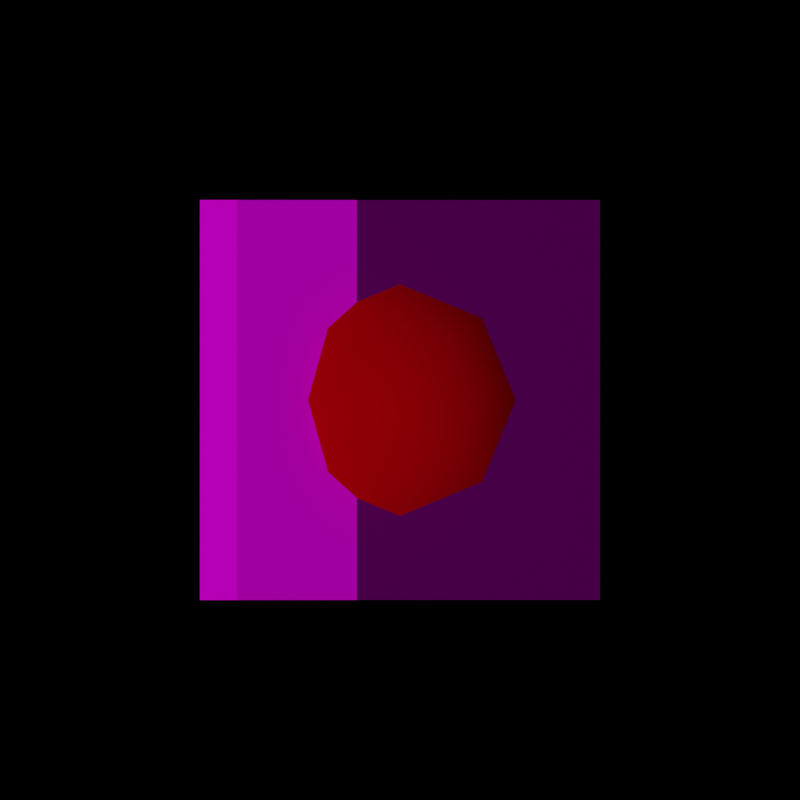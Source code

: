 # Source: control0.blend  (saved by Blender 2.92.15; exported with 4.5.12 LTS)
import bpy
from mathutils import Matrix  # noqa: F401  (used for matrix-valued properties, if any)

bpy.ops.wm.read_factory_settings(use_empty=True)
scene = bpy.context.scene
scene.name = 'Scene'

# ---- collections
col_panel = bpy.data.collections.new('panel'); scene.collection.children.link(col_panel)
col_grabdoc__do_not_touch_contents = bpy.data.collections.new('GrabDoc (do not touch contents)'); scene.collection.children.link(col_grabdoc__do_not_touch_contents)
col_grabdoc__do_not_touch_contents.hide_render = True

# ---- images (referenced by path relative to the original .blend; pixels are not part of the script)
import os
ASSET_DIR = os.environ.get("B2B_ASSET_DIR", "")  # directory of the original .blend (textures are referenced by path, not embedded)
HERE = os.path.dirname(os.path.abspath(__file__))  # packed textures are extracted next to this script under _unpacked/

def load_image(name, relpath, width, height, colorspace="sRGB"):
    """Load a texture the original file referenced (path relative to the .blend, or extracted next to this script)."""
    p = next((c for c in (os.path.join(HERE, relpath), os.path.join(ASSET_DIR, relpath)) if relpath and os.path.exists(c)), "")
    if p:
        img = bpy.data.images.load(p, check_existing=True)
        img.name = name
    else:  # same state as the original file: an image datablock whose file is absent (Cycles renders it pink)
        img = bpy.data.images.new(name, width, height)
        img.source = "FILE"
        img.filepath = "//" + (relpath or name)
    img.colorspace_settings.name = colorspace
    return img
img_control0_64_albedo_png = load_image('control0_64_Albedo.png', 'control0_64_Albedo.png', 1024, 1024, 'sRGB')
img_button0 = load_image('button0', 'button0.png', 1024, 1024, 'sRGB')

# ---- materials (node trees are filled in below, after node groups)
mat_test = bpy.data.materials.new('test')
mat_button = bpy.data.materials.new('button')
mat_button2 = bpy.data.materials.new('button2')

# ---- node groups
ng_auto_smooth = bpy.data.node_groups.new('Auto Smooth', 'GeometryNodeTree')
_s = ng_auto_smooth.interface.new_socket(name='Geometry', in_out='OUTPUT', socket_type='NodeSocketGeometry')
_s = ng_auto_smooth.interface.new_socket(name='Geometry', in_out='INPUT', socket_type='NodeSocketGeometry')
_s = ng_auto_smooth.interface.new_socket(name='Angle', in_out='INPUT', socket_type='NodeSocketFloat')
_s.subtype = 'ANGLE'
_s.min_value = 0.0
_s.max_value = 3.142
ng_auto_smooth.is_modifier = True
_N = ng_auto_smooth.nodes; _L = ng_auto_smooth.links
n0 = _N.new('NodeGroupOutput'); n0.name = 'Group Output'; n0.location = (480, -100)
n1 = _N.new('NodeGroupInput'); n1.name = 'Group Input'; n1.location = (-420, -300)
n2 = _N.new('NodeGroupInput'); n2.name = 'Group Input.001'; n2.location = (-60, -100)
n3 = _N.new('GeometryNodeSetShadeSmooth'); n3.name = 'Set Shade Smooth'; n3.location = (120, -100)
n3.domain = 'EDGE'
n4 = _N.new('GeometryNodeSetShadeSmooth'); n4.name = 'Set Shade Smooth.001'; n4.location = (300, -100)
n5 = _N.new('GeometryNodeInputMeshEdgeAngle'); n5.name = 'Edge Angle'; n5.location = (-420, -220)
n6 = _N.new('GeometryNodeInputEdgeSmooth'); n6.name = 'Is Edge Smooth'; n6.location = (-60, -160)
n7 = _N.new('GeometryNodeInputShadeSmooth'); n7.name = 'Is Face Smooth'; n7.location = (-240, -340)
n8 = _N.new('FunctionNodeBooleanMath'); n8.name = 'Boolean Math'; n8.location = (-60, -220)
n9 = _N.new('FunctionNodeCompare'); n9.name = 'Compare'; n9.location = (-240, -180)
n9.operation = 'LESS_EQUAL'
_L.new(n5.outputs[0], n9.inputs[0])
_L.new(n4.outputs[0], n0.inputs[0])
_L.new(n1.outputs[1], n9.inputs[1])
_L.new(n9.outputs[0], n8.inputs[0])
_L.new(n7.outputs[0], n8.inputs[1])
_L.new(n2.outputs[0], n3.inputs[0])
_L.new(n6.outputs[0], n3.inputs[1])
_L.new(n3.outputs[0], n4.inputs[0])
_L.new(n8.outputs[0], n3.inputs[2])
n0.is_active_output = True

# ---- material node trees
mat_test.use_nodes = True; mat_test.node_tree.nodes.clear()
_N = mat_test.node_tree.nodes; _L = mat_test.node_tree.links
n0 = _N.new('ShaderNodeOutputMaterial'); n0.name = 'Material Output'; n0.location = (803, 300)
n1 = _N.new('ShaderNodeBsdfPrincipled'); n1.name = 'Principled BSDF'; n1.location = (482, 173)
n1.distribution = 'GGX'
n1.subsurface_method = 'BURLEY'
n1.inputs[2].default_value = 1.0
n1.inputs[3].default_value = 1.45
n1.inputs[13].default_value = 0.0
n1.inputs[27].default_value = (0.0, 0.0, 0.0, 1.0)
n1.inputs[28].default_value = 1.0
n2 = _N.new('ShaderNodeTexImage'); n2.name = 'Image Texture'; n2.location = (-144, -38)
n2.image = img_control0_64_albedo_png
n2.interpolation = 'Closest'
_L.new(n1.outputs[0], n0.inputs[0])
_L.new(n2.outputs[0], n1.inputs[0])
n0.is_active_output = True
mat_button.use_nodes = True; mat_button.node_tree.nodes.clear()
_N = mat_button.node_tree.nodes; _L = mat_button.node_tree.links
n0 = _N.new('ShaderNodeBsdfPrincipled'); n0.name = 'Principled BSDF'; n0.location = (161, 300)
n0.distribution = 'GGX'
n0.subsurface_method = 'BURLEY'
n0.inputs[2].default_value = 1.0
n0.inputs[3].default_value = 1.45
n0.inputs[13].default_value = 0.0
n0.inputs[27].default_value = (0.0, 0.0, 0.0, 1.0)
n0.inputs[28].default_value = 1.0
n1 = _N.new('ShaderNodeOutputMaterial'); n1.name = 'Material Output'; n1.location = (451, 300)
n2 = _N.new('ShaderNodeTexImage'); n2.name = 'Image Texture'; n2.location = (-379, 215)
n2.image = img_button0
n2.interpolation = 'Closest'
n3 = _N.new('ShaderNodeRGB'); n3.name = 'RGB'; n3.location = (-330, -181)
n3.outputs[0].default_value = (0.08898, 0.08898, 0.08898, 1.0)
n4 = _N.new('ShaderNodeVectorMath'); n4.name = 'Vector Math'; n4.location = (-59, 198)
n4.operation = 'MULTIPLY'
_L.new(n0.outputs[0], n1.inputs[0])
_L.new(n2.outputs[0], n4.inputs[0])
_L.new(n4.outputs[0], n0.inputs[0])
_L.new(n3.outputs[0], n4.inputs[1])
n1.is_active_output = True
mat_button2.use_nodes = True; mat_button2.node_tree.nodes.clear()
_N = mat_button2.node_tree.nodes; _L = mat_button2.node_tree.links
n0 = _N.new('ShaderNodeBsdfPrincipled'); n0.name = 'Principled BSDF'; n0.location = (10, 300)
n0.distribution = 'GGX'
n0.subsurface_method = 'BURLEY'
n0.inputs[2].default_value = 1.0
n0.inputs[3].default_value = 1.45
n0.inputs[13].default_value = 0.0
n0.inputs[27].default_value = (0.0, 0.0, 0.0, 1.0)
n0.inputs[28].default_value = 1.0
n1 = _N.new('ShaderNodeOutputMaterial'); n1.name = 'Material Output'; n1.location = (300, 300)
n2 = _N.new('ShaderNodeTexImage'); n2.name = 'Image Texture'; n2.location = (-477, 235)
n2.image = img_button0
n2.interpolation = 'Closest'
n3 = _N.new('ShaderNodeRGB'); n3.name = 'RGB'; n3.location = (-401, -208)
n3.outputs[0].default_value = (0.3801, 0.0, 0.002571, 1.0)
n4 = _N.new('ShaderNodeVectorMath'); n4.name = 'Vector Math'; n4.location = (-198, 275)
n4.operation = 'MULTIPLY'
_L.new(n0.outputs[0], n1.inputs[0])
_L.new(n3.outputs[0], n4.inputs[1])
_L.new(n2.outputs[0], n4.inputs[0])
_L.new(n4.outputs[0], n0.inputs[0])
n1.is_active_output = True

# ---- world
world_world = bpy.data.worlds.new('World'); scene.world = world_world
world_world.use_nodes = True; world_world.node_tree.nodes.clear()
_N = world_world.node_tree.nodes; _L = world_world.node_tree.links
n0 = _N.new('ShaderNodeOutputWorld'); n0.name = 'World Output'; n0.location = (300, 300)
n1 = _N.new('ShaderNodeBackground'); n1.name = 'Background'; n1.location = (10, 300)
n1.inputs[0].default_value = (0.0, 0.0, 0.0, 1.0)
_L.new(n1.outputs[0], n0.inputs[0])
n0.is_active_output = True
world_world.color = (0.05088, 0.05088, 0.05088)
world_world.use_sun_shadow = False
world_world.sun_shadow_jitter_overblur = 0.0

# ---- cameras
cam_camera = bpy.data.cameras.new('Camera')
cam_camera.type = 'ORTHO'
cam_camera.ortho_scale = 1.0
cam_gd_trim_camera = bpy.data.cameras.new('GD_Trim Camera')
cam_gd_trim_camera.type = 'ORTHO'
cam_gd_trim_camera.passepartout_alpha = 1.0
cam_gd_trim_camera.ortho_scale = 2.0
cam_gd_trim_camera.display_size = 0.01

# ---- lights
light_sun = bpy.data.lights.new('Sun', 'SUN')
light_sun.transmission_factor = 0.0
light_sun.energy = 2.0
light_sun.shadow_soft_size = 0.125

# ---- meshes
me_cube_001 = bpy.data.meshes.new('Cube.001')
me_cube_001.from_pydata([(-0.5, -0.5, 0.0), (-0.5, -0.5, 0.3), (-0.5, 0.5, 0.0), (-0.5, 0.5, 0.3), (0.0, -0.5, 0.0), (0.0, 0.5, 0.0), (0.0, -0.5, 0.06217), (-0.4076, -0.5, 0.3), (-0.4076, 0.5, 0.3), (0.0, 0.5, 0.06217)], [], [(0, 1, 3, 2), (4, 6, 7, 1, 0), (2, 3, 8, 9, 5), (2, 5, 4, 0), (5, 9, 6, 4), (8, 7, 6, 9), (8, 3, 1, 7)])
_uv = me_cube_001.uv_layers.new(name='UVMap')
_uv.uv.foreach_set('vector', [0.0, 0.1875, 0.1875, 0.1875, 0.1875, 0.8125, 0.0, 0.8125, 0.5781, 0.1875, 0.5781, 0.1562, 0.8281, 0.0, 0.8906, 0.0, 0.8906, 0.1875, 0.8906, 0.8125, 0.8906, 1.0, 0.8281, 1.0, 0.5781, 0.8438, 0.5781, 0.8125, 0.8906, 0.8125, 0.5781, 0.8125, 0.5781, 0.1875, 0.8906, 0.1875, 0.5781, 0.8125, 0.5469, 0.8125, 0.5469, 0.1875, 0.5781, 0.1875, 0.25, 0.8125, 0.25, 0.1875, 0.5469, 0.1875, 0.5469, 0.8125, 0.25, 0.8125, 0.1875, 0.8125, 0.1875, 0.1875, 0.25, 0.1875])
me_cube_001.materials.append(mat_test)
me_cube_001.use_remesh_fix_poles = True
me_cube_001.use_remesh_preserve_attributes = False
me_cube_001.use_mirror_vertex_groups = False
me_cube_001.update()
me_cube = bpy.data.meshes.new('Cube')
me_cube.from_pydata([(-0.25, -0.25, 0.0), (-0.25, -0.25, 0.0625), (-0.25, 0.25, 0.0), (-0.25, 0.25, 0.0625), (0.25, -0.25, 0.0), (0.25, -0.25, 0.0625), (0.25, 0.25, 0.0), (0.25, 0.25, 0.0625)], [], [(0, 1, 3, 2), (2, 3, 7, 6), (6, 7, 5, 4), (4, 5, 1, 0), (7, 3, 1, 5)])
me_cube.polygons.foreach_set('use_smooth', [True] * 5)
_uv = me_cube.uv_layers.new(name='UVMap')
_uv.uv.foreach_set('vector', [0.625, 0.0, 0.625, 0.0625, 0.0625, 0.0625, 0.0625, 0.0, 0.0, 0.0625, 0.0625, 0.0625, 0.0625, 0.625, 0.0, 0.625, 0.0625, 0.6875, 0.0625, 0.625, 0.625, 0.625, 0.625, 0.6875, 0.6875, 0.625, 0.625, 0.625, 0.625, 0.0625, 0.6875, 0.0625, 0.0625, 0.625, 0.0625, 0.0625, 0.625, 0.0625, 0.625, 0.625])
me_cube.materials.append(mat_button)
me_cube.use_remesh_fix_poles = True
me_cube.use_remesh_preserve_attributes = False
me_cube.use_mirror_vertex_groups = False
me_cube.update()
me_cube_002 = bpy.data.meshes.new('Cube.002')
me_cube_002.from_pydata([(6.587e-09, 0.1449, 0.0625), (-0.1025, 0.1025, 0.0625), (-0.1449, -7.377e-09, 0.0625), (-0.1025, -0.1025, 0.0625), (1.925e-08, -0.1449, 0.0625), (0.1025, -0.1025, 0.0625), (0.1449, 6.841e-10, 0.0625), (0.1025, 0.1025, 0.0625), (-0.065, 0.065, 0.1263), (5.71e-09, 0.09192, 0.1263), (-0.09192, -2.814e-09, 0.1263), (-0.065, -0.065, 0.1263), (1.483e-08, -0.09192, 0.1263), (0.065, -0.065, 0.1263), (0.09192, 2.657e-09, 0.1263), (0.065, 0.065, 0.1263)], [], [(8, 10, 11, 12, 13, 14, 15, 9), (8, 9, 0, 1), (10, 8, 1, 2), (11, 10, 2, 3), (12, 11, 3, 4), (13, 12, 4, 5), (14, 13, 5, 6), (15, 14, 6, 7), (9, 15, 7, 0)])
me_cube_002.polygons.foreach_set('use_smooth', [True] * 9)
_uv = me_cube_002.uv_layers.new(name='UVMap')
_uv.uv.foreach_set('vector', [0.9999, 0.2033, 0.9157, 0.2874, 0.7967, 0.2874, 0.7126, 0.2033, 0.7126, 0.08427, 0.7967, 0.0001324, 0.9157, 0.0001324, 0.9999, 0.08427, 0.125, 0.6875, 0.25, 0.6875, 0.25, 0.8125, 0.125, 0.8125, 0.0, 0.6875, 0.125, 0.6875, 0.125, 0.8125, 0.0, 0.8125, 0.8125, 0.6875, 0.9375, 0.6875, 0.9375, 0.8125, 0.8125, 0.8125, 0.6875, 0.6875, 0.8125, 0.6875, 0.8125, 0.8125, 0.6875, 0.8125, 0.625, 0.6875, 0.6875, 0.6875, 0.6875, 0.8125, 0.625, 0.8125, 0.5, 0.6875, 0.625, 0.6875, 0.625, 0.8125, 0.5, 0.8125, 0.375, 0.6875, 0.5, 0.6875, 0.5, 0.8125, 0.375, 0.8125, 0.25, 0.6875, 0.375, 0.6875, 0.375, 0.8125, 0.25, 0.8125])
me_cube_002.materials.append(mat_button2)
me_cube_002.use_remesh_fix_poles = True
me_cube_002.use_remesh_preserve_attributes = False
me_cube_002.use_mirror_vertex_groups = False
me_cube_002.update()
me_gd_background_plane = bpy.data.meshes.new('GD_Background Plane')
me_gd_background_plane.from_pydata([(-1.0, -1.0, 0.0), (1.0, -1.0, 0.0), (-1.0, 1.0, 0.0), (1.0, 1.0, 0.0)], [], [(0, 1, 3, 2)])
_uv = me_gd_background_plane.uv_layers.new(name='UVMap')
_uv.uv.foreach_set('vector', [0.0, 0.0, 1.0, 0.0, 1.0, 1.0, 0.0, 1.0])
me_gd_background_plane.use_remesh_fix_poles = True
me_gd_background_plane.use_remesh_preserve_attributes = False
me_gd_background_plane.use_mirror_vertex_groups = False
me_gd_background_plane.update()
me_gd_orient_guide = bpy.data.meshes.new('GD_Orient Guide')
me_gd_orient_guide.from_pydata([(-0.3, 1.1, 0.0), (0.3, 1.1, 0.0), (0.0, 1.35, 0.0)], [(0, 2), (0, 1), (1, 2)], [])
me_gd_orient_guide.use_remesh_fix_poles = True
me_gd_orient_guide.use_remesh_preserve_attributes = False
me_gd_orient_guide.use_mirror_vertex_groups = False
me_gd_orient_guide.update()

# ---- objects
ob_sun = bpy.data.objects.new('Sun', light_sun)
ob_camera = bpy.data.objects.new('Camera', cam_camera)
ob_control0 = bpy.data.objects.new('control0', me_cube_001)
ob_button0 = bpy.data.objects.new('button0', me_cube)
ob_button0_base = bpy.data.objects.new('button0_base', me_cube_002)
ob_gd_background_plane = bpy.data.objects.new('GD_Background Plane', me_gd_background_plane)
ob_gd_trim_camera = bpy.data.objects.new('GD_Trim Camera', cam_gd_trim_camera)
ob_gd_orient_guide = bpy.data.objects.new('GD_Orient Guide', me_gd_orient_guide)

# ---- transforms, parenting, visibility, modifiers, constraints
ob_sun.location = (-1.131, -0.08984, 2.335)
ob_sun.rotation_euler = (0.07678, -0.4867, 0.0819)
ob_sun.lineart.crease_threshold = 0.0
ob_camera.location = (0.0, 0.0, 2.151)
ob_camera.rotation_euler = (0.0, -0.0, 1.571)
ob_camera.lineart.crease_threshold = 0.0
ob_control0.location = (0.0, 0.0, 0.0)
ob_control0.lineart.crease_threshold = 0.0
ob_button0.location = (0.0, 0.0, 0.0)
ob_button0.scale = (2.0, 2.0, 2.0)
ob_button0.lineart.crease_threshold = 0.0
_m = ob_button0.modifiers.new('Auto Smooth', 'NODES')
_m.node_group = ng_auto_smooth
_gi = [s.identifier for s in ng_auto_smooth.interface.items_tree if s.item_type == 'SOCKET' and s.in_out == 'INPUT']
_m[_gi[1]] = 1.164  # Angle
ob_button0_base.location = (0.0, 0.0, 0.0)
ob_button0_base.scale = (2.0, 2.0, 2.0)
ob_button0_base.lineart.crease_threshold = 0.0
_m = ob_button0_base.modifiers.new('Auto Smooth', 'NODES')
_m.node_group = ng_auto_smooth
_gi = [s.identifier for s in ng_auto_smooth.interface.items_tree if s.item_type == 'SOCKET' and s.in_out == 'INPUT']
_m[_gi[1]] = 1.164  # Angle
ob_gd_background_plane.location = (0.0, 0.0, 0.0)
ob_gd_background_plane.lock_scale = (True, True, True)
ob_gd_background_plane.show_wire = True
ob_gd_background_plane.lineart.crease_threshold = 0.0
ob_gd_trim_camera.parent = ob_gd_background_plane
ob_gd_trim_camera.location = (0.0, 0.0, 5.0)
ob_gd_trim_camera.hide_viewport = True
ob_gd_trim_camera.hide_select = True
ob_gd_trim_camera.lineart.crease_threshold = 0.0
ob_gd_orient_guide.parent = ob_gd_background_plane
ob_gd_orient_guide.location = (0.0, 0.0, 0.0)
ob_gd_orient_guide.hide_select = True
ob_gd_orient_guide.lineart.crease_threshold = 0.0

# ---- collection membership
scene.collection.objects.link(ob_sun)
scene.collection.objects.link(ob_camera)
col_panel.objects.link(ob_control0)
col_panel.objects.link(ob_button0)
col_panel.objects.link(ob_button0_base)
col_grabdoc__do_not_touch_contents.objects.link(ob_gd_background_plane)
col_grabdoc__do_not_touch_contents.objects.link(ob_gd_trim_camera)
col_grabdoc__do_not_touch_contents.objects.link(ob_gd_orient_guide)

# ---- scene / render settings (as saved in the file)
scene.camera = ob_gd_trim_camera
scene.frame_start = 1; scene.frame_end = 250; scene.frame_set(0)
scene.render.engine = 'CYCLES'
scene.render.resolution_x = 16
scene.render.resolution_y = 16
scene.cycles.use_denoising = False
scene.cycles.samples = 128
scene.cycles.sampling_pattern = 'TABULATED_SOBOL'
scene.cycles.use_adaptive_sampling = False
scene.cycles.use_light_tree = False
scene.view_settings.view_transform = 'Filmic'
bpy.context.view_layer.update()
